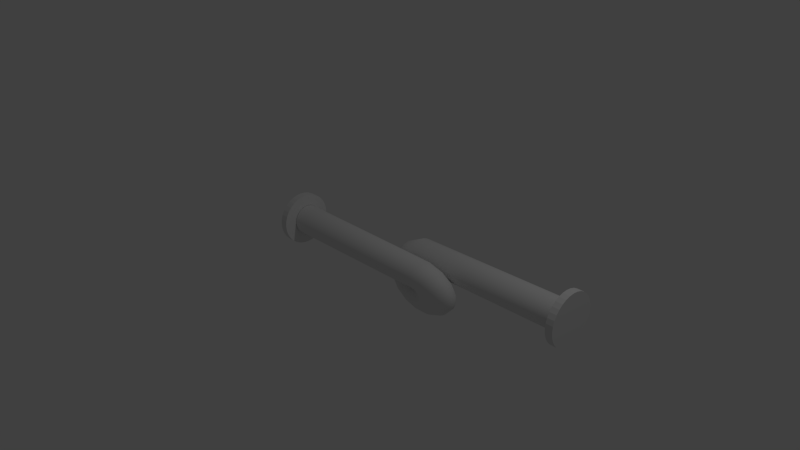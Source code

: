 # Source: twister2.blend  (saved by Blender 2.69.0; exported with 4.5.12 LTS)
import bpy
from mathutils import Matrix  # noqa: F401  (used for matrix-valued properties, if any)

bpy.ops.wm.read_factory_settings(use_empty=True)
scene = bpy.context.scene
scene.name = 'Scene'

# ---- collections
col_collection_1 = bpy.data.collections.new('Collection 1'); scene.collection.children.link(col_collection_1)

# ---- world
world_world = bpy.data.worlds.new('World'); scene.world = world_world
world_world.color = (0.05088, 0.05088, 0.05088)
world_world.use_sun_shadow = False
world_world.sun_shadow_jitter_overblur = 0.0
world_world.cycles.sampling_method = 'MANUAL'
world_world.cycles.sample_map_resolution = 256

# ---- cameras
cam_camera = bpy.data.cameras.new('Camera')
cam_camera.clip_end = 100.0
cam_camera.lens = 35.0
cam_camera.sensor_width = 32.0
cam_camera.sensor_height = 18.0
cam_camera.ortho_scale = 7.314
cam_camera.dof.focus_distance = 0.0
cam_camera.dof.aperture_fstop = 128.0

# ---- lights
light_lamp = bpy.data.lights.new('Lamp', 'POINT')
light_lamp.transmission_factor = 0.0
light_lamp.cutoff_distance = 30.0
light_lamp.energy = 100.0
light_lamp.shadow_buffer_clip_start = 1.001
light_lamp.shadow_soft_size = 0.1
light_lamp.shadow_maximum_resolution = 0.006
light_lamp.use_absolute_resolution = True
light_lamp.cycles.use_multiple_importance_sampling = False

# ---- meshes
me_cylinder_002 = bpy.data.meshes.new('Cylinder.002')
me_cylinder_002.from_pydata([(0.0, 1.0, -1.0), (0.0, 1.0, 1.0), (0.1951, 0.9808, -1.0), (0.1951, 0.9808, 1.0), (0.3827, 0.9239, -1.0), (0.3827, 0.9239, 1.0), (0.5556, 0.8315, -1.0), (0.5556, 0.8315, 1.0), (0.7071, 0.7071, -1.0), (0.7071, 0.7071, 1.0), (0.8315, 0.5556, -1.0), (0.8315, 0.5556, 1.0), (0.9239, 0.3827, -1.0), (0.9239, 0.3827, 1.0), (0.9808, 0.1951, -1.0), (0.9808, 0.1951, 1.0), (1.0, 7.55e-08, -1.0), (1.0, 7.55e-08, 1.0), (0.9808, -0.1951, -1.0), (0.9808, -0.1951, 1.0), (0.9239, -0.3827, -1.0), (0.9239, -0.3827, 1.0), (0.8315, -0.5556, -1.0), (0.8315, -0.5556, 1.0), (0.7071, -0.7071, -1.0), (0.7071, -0.7071, 1.0), (0.5556, -0.8315, -1.0), (0.5556, -0.8315, 1.0), (0.3827, -0.9239, -1.0), (0.3827, -0.9239, 1.0), (0.1951, -0.9808, -1.0), (0.1951, -0.9808, 1.0), (-3.258e-07, -1.0, -1.0), (-3.258e-07, -1.0, 1.0), (-0.1951, -0.9808, -1.0), (-0.1951, -0.9808, 1.0), (-0.3827, -0.9239, -1.0), (-0.3827, -0.9239, 1.0), (-0.5556, -0.8315, -1.0), (-0.5556, -0.8315, 1.0), (-0.7071, -0.7071, -1.0), (-0.7071, -0.7071, 1.0), (-0.8315, -0.5556, -1.0), (-0.8315, -0.5556, 1.0), (-0.9239, -0.3827, -1.0), (-0.9239, -0.3827, 1.0), (-0.9808, -0.1951, -1.0), (-0.9808, -0.1951, 1.0), (-1.0, 9.656e-07, -1.0), (-1.0, 9.656e-07, 1.0), (-0.9808, 0.1951, -1.0), (-0.9808, 0.1951, 1.0), (-0.9239, 0.3827, -1.0), (-0.9239, 0.3827, 1.0), (-0.8315, 0.5556, -1.0), (-0.8315, 0.5556, 1.0), (-0.7071, 0.7071, -1.0), (-0.7071, 0.7071, 1.0), (-0.5556, 0.8315, -1.0), (-0.5556, 0.8315, 1.0), (-0.3827, 0.9239, -1.0), (-0.3827, 0.9239, 1.0), (-0.1951, 0.9808, -1.0), (-0.1951, 0.9808, 1.0)], [], [(0, 1, 3, 2), (2, 3, 5, 4), (4, 5, 7, 6), (6, 7, 9, 8), (8, 9, 11, 10), (10, 11, 13, 12), (12, 13, 15, 14), (14, 15, 17, 16), (16, 17, 19, 18), (18, 19, 21, 20), (20, 21, 23, 22), (22, 23, 25, 24), (24, 25, 27, 26), (26, 27, 29, 28), (28, 29, 31, 30), (30, 31, 33, 32), (32, 33, 35, 34), (34, 35, 37, 36), (36, 37, 39, 38), (38, 39, 41, 40), (40, 41, 43, 42), (42, 43, 45, 44), (44, 45, 47, 46), (46, 47, 49, 48), (48, 49, 51, 50), (50, 51, 53, 52), (52, 53, 55, 54), (54, 55, 57, 56), (56, 57, 59, 58), (58, 59, 61, 60), (3, 1, 63, 61, 59, 57, 55, 53, 51, 49, 47, 45, 43, 41, 39, 37, 35, 33, 31, 29, 27, 25, 23, 21, 19, 17, 15, 13, 11, 9, 7, 5), (62, 63, 1, 0), (60, 61, 63, 62), (0, 2, 4, 6, 8, 10, 12, 14, 16, 18, 20, 22, 24, 26, 28, 30, 32, 34, 36, 38, 40, 42, 44, 46, 48, 50, 52, 54, 56, 58, 60, 62)])
me_cylinder_002.use_remesh_preserve_volume = False
me_cylinder_002.use_remesh_preserve_attributes = False
me_cylinder_002.use_mirror_vertex_groups = False
me_cylinder_002.update()
me_circle_001 = bpy.data.meshes.new('Circle.001')
me_circle_001.from_pydata([(-0.03388, 0.7946, -6.547), (-0.229, 0.7754, -6.547), (-0.4166, 0.7185, -6.547), (-0.5895, 0.6261, -6.547), (-0.741, 0.5017, -6.547), (-0.8654, 0.3502, -6.547), (-0.9578, 0.1773, -6.547), (-1.015, -0.01027, -6.547), (-1.034, -0.2054, -6.547), (-1.015, -0.4005, -6.547), (-0.9578, -0.588, -6.547), (-0.8654, -0.7609, -6.547), (-0.741, -0.9125, -6.547), (-0.5895, -1.037, -6.547), (-0.4166, -1.129, -6.547), (-0.229, -1.186, -6.547), (-0.03388, -1.205, -6.547), (0.1612, -1.186, -6.547), (0.3488, -1.129, -6.547), (0.5217, -1.037, -6.547), (0.6732, -0.9125, -6.547), (0.7976, -0.7609, -6.547), (0.89, -0.588, -6.547), (0.9469, -0.4005, -6.547), (0.9661, -0.2054, -6.547), (0.9469, -0.01027, -6.547), (0.89, 0.1773, -6.547), (0.7976, 0.3502, -6.547), (0.6732, 0.5017, -6.547), (0.5217, 0.6261, -6.547), (0.3488, 0.7185, -6.547), (0.1612, 0.7754, -6.547), (0.03932, 0.9509, 0.5555), (-0.1409, 0.9317, 0.6302), (-0.3142, 0.8748, 0.7019), (-0.474, 0.7824, 0.7681), (-0.614, 0.658, 0.8261), (-0.7289, 0.5065, 0.8737), (-0.8142, 0.3336, 0.909), (-0.8668, 0.146, 0.9308), (-0.8846, -0.04912, 0.9382), (-0.8668, -0.2442, 0.9308), (-0.8142, -0.4318, 0.909), (-0.7289, -0.6047, 0.8737), (-0.614, -0.7562, 0.8261), (-0.474, -0.8806, 0.7681), (-0.3142, -0.973, 0.7019), (-0.1409, -1.03, 0.6302), (0.03932, -1.049, 0.5555), (0.2196, -1.03, 0.4808), (0.3929, -0.973, 0.409), (0.5526, -0.8806, 0.3429), (0.6926, -0.7562, 0.2849), (0.8075, -0.6047, 0.2373), (0.8929, -0.4318, 0.2019), (0.9454, -0.2442, 0.1802), (0.9632, -0.04911, 0.1728), (0.9454, 0.146, 0.1802), (0.8929, 0.3336, 0.2019), (0.8075, 0.5065, 0.2373), (0.6926, 0.658, 0.2849), (0.5526, 0.7824, 0.3429), (0.3929, 0.8748, 0.409), (0.2196, 0.9317, 0.4808), (0.2737, 1.107, 0.9301), (0.1358, 1.088, 1.068), (0.003139, 1.031, 1.201), (-0.1191, 0.9386, 1.323), (-0.2263, 0.8142, 1.43), (-0.3142, 0.6627, 1.518), (-0.3795, 0.4898, 1.583), (-0.4198, 0.3022, 1.624), (-0.4334, 0.1071, 1.637), (-0.4198, -0.08796, 1.624), (-0.3795, -0.2755, 1.583), (-0.3142, -0.4484, 1.518), (-0.2263, -0.6, 1.43), (-0.1191, -0.7243, 1.323), (0.003139, -0.8167, 1.201), (0.1358, -0.8737, 1.068), (0.2737, -0.8929, 0.9301), (0.4117, -0.8737, 0.7922), (0.5443, -0.8167, 0.6595), (0.6666, -0.7243, 0.5373), (0.7737, -0.6, 0.4301), (0.8617, -0.4484, 0.3422), (0.927, -0.2755, 0.2769), (0.9673, -0.08795, 0.2366), (0.9808, 0.1071, 0.223), (0.9673, 0.3022, 0.2366), (0.927, 0.4898, 0.2769), (0.8617, 0.6627, 0.3422), (0.7737, 0.8142, 0.4301), (0.6666, 0.9386, 0.5373), (0.5443, 1.031, 0.6596), (0.4117, 1.088, 0.7922), (0.6337, 1.263, 1.187), (0.559, 1.244, 1.367), (0.4872, 1.187, 1.54), (0.4211, 1.095, 1.7), (0.3631, 0.9705, 1.84), (0.3155, 0.819, 1.955), (0.2801, 0.6461, 2.04), (0.2584, 0.4585, 2.093), (0.251, 0.2634, 2.11), (0.2584, 0.06829, 2.093), (0.2801, -0.1193, 2.04), (0.3155, -0.2922, 1.955), (0.3631, -0.4437, 1.84), (0.4211, -0.5681, 1.7), (0.4872, -0.6605, 1.54), (0.559, -0.7174, 1.367), (0.6337, -0.7366, 1.187), (0.7083, -0.7174, 1.006), (0.7801, -0.6605, 0.833), (0.8463, -0.5681, 0.6733), (0.9043, -0.4437, 0.5333), (0.9519, -0.2922, 0.4184), (0.9872, -0.1193, 0.333), (1.009, 0.0683, 0.2804), (1.016, 0.2634, 0.2627), (1.009, 0.4585, 0.2804), (0.9872, 0.6461, 0.333), (0.9519, 0.819, 0.4184), (0.9043, 0.9705, 0.5333), (0.8463, 1.095, 0.6733), (0.7801, 1.187, 0.833), (0.7083, 1.244, 1.006), (1.064, 1.42, 1.286), (1.064, 1.4, 1.481), (1.064, 1.344, 1.668), (1.064, 1.251, 1.841), (1.064, 1.127, 1.993), (1.064, 0.9752, 2.117), (1.064, 0.8023, 2.21), (1.064, 0.6147, 2.267), (1.064, 0.4196, 2.286), (1.064, 0.2245, 2.267), (1.064, 0.03695, 2.21), (1.064, -0.1359, 2.117), (1.064, -0.2875, 1.993), (1.064, -0.4118, 1.841), (1.064, -0.5042, 1.668), (1.064, -0.5612, 1.481), (1.064, -0.5804, 1.286), (1.064, -0.5612, 1.091), (1.064, -0.5042, 0.9031), (1.064, -0.4118, 0.7302), (1.064, -0.2875, 0.5786), (1.064, -0.1359, 0.4543), (1.064, 0.03695, 0.3619), (1.064, 0.2245, 0.305), (1.064, 0.4196, 0.2857), (1.064, 0.6147, 0.305), (1.064, 0.8023, 0.3619), (1.064, 0.9752, 0.4543), (1.064, 1.127, 0.5786), (1.064, 1.251, 0.7302), (1.064, 1.344, 0.9031), (1.064, 1.4, 1.091), (1.5, 1.576, 1.213), (1.575, 1.557, 1.393), (1.647, 1.5, 1.566), (1.713, 1.407, 1.726), (1.771, 1.283, 1.866), (1.818, 1.131, 1.981), (1.854, 0.9586, 2.066), (1.876, 0.771, 2.119), (1.883, 0.5759, 2.136), (1.876, 0.3808, 2.119), (1.854, 0.1932, 2.066), (1.818, 0.02031, 1.981), (1.771, -0.1312, 1.866), (1.713, -0.2556, 1.726), (1.647, -0.348, 1.566), (1.575, -0.4049, 1.393), (1.5, -0.4241, 1.213), (1.426, -0.4049, 1.032), (1.354, -0.348, 0.859), (1.288, -0.2556, 0.6993), (1.23, -0.1312, 0.5593), (1.182, 0.02032, 0.4444), (1.147, 0.1932, 0.359), (1.125, 0.3808, 0.3064), (1.118, 0.5759, 0.2887), (1.125, 0.771, 0.3064), (1.147, 0.9586, 0.359), (1.182, 1.131, 0.4444), (1.23, 1.283, 0.5593), (1.288, 1.407, 0.6993), (1.354, 1.5, 0.859), (1.426, 1.557, 1.032), (1.875, 1.732, 0.9781), (2.013, 1.713, 1.116), (2.145, 1.656, 1.249), (2.268, 1.564, 1.371), (2.375, 1.439, 1.478), (2.463, 1.288, 1.566), (2.528, 1.115, 1.631), (2.568, 0.9272, 1.672), (2.582, 0.7321, 1.685), (2.568, 0.537, 1.672), (2.528, 0.3495, 1.631), (2.463, 0.1766, 1.566), (2.375, 0.02503, 1.478), (2.268, -0.09933, 1.371), (2.145, -0.1917, 1.249), (2.013, -0.2487, 1.116), (1.875, -0.2679, 0.9781), (1.737, -0.2487, 0.8402), (1.604, -0.1917, 0.7075), (1.482, -0.09933, 0.5853), (1.375, 0.02503, 0.4781), (1.287, 0.1766, 0.3902), (1.222, 0.3495, 0.3248), (1.181, 0.537, 0.2846), (1.168, 0.7321, 0.271), (1.181, 0.9272, 0.2846), (1.222, 1.115, 0.3248), (1.287, 1.288, 0.3902), (1.375, 1.439, 0.4781), (1.482, 1.564, 0.5853), (1.604, 1.656, 0.7075), (1.737, 1.713, 0.8402), (2.131, 1.888, 0.6182), (2.312, 1.869, 0.6928), (2.485, 1.812, 0.7646), (2.645, 1.72, 0.8308), (2.785, 1.595, 0.8888), (2.899, 1.444, 0.9364), (2.985, 1.271, 0.9717), (3.037, 1.083, 0.9935), (3.055, 0.8884, 1.001), (3.037, 0.6933, 0.9935), (2.985, 0.5057, 0.9717), (2.899, 0.3328, 0.9364), (2.785, 0.1813, 0.8888), (2.645, 0.05692, 0.8308), (2.485, -0.03549, 0.7646), (2.312, -0.0924, 0.6928), (2.131, -0.1116, 0.6182), (1.951, -0.0924, 0.5435), (1.778, -0.03549, 0.4717), (1.618, 0.05692, 0.4056), (1.478, 0.1813, 0.3476), (1.363, 0.3328, 0.3), (1.278, 0.5057, 0.2646), (1.225, 0.6933, 0.2428), (1.207, 0.8884, 0.2355), (1.225, 1.083, 0.2428), (1.278, 1.271, 0.2646), (1.363, 1.444, 0.3), (1.478, 1.595, 0.3476), (1.618, 1.72, 0.4056), (1.778, 1.812, 0.4717), (1.951, 1.869, 0.5435), (2.23, 2.045, 0.1875), (2.426, 2.025, 0.1875), (2.613, 1.969, 0.1875), (2.786, 1.876, 0.1875), (2.938, 1.752, 0.1875), (3.062, 1.6, 0.1875), (3.154, 1.427, 0.1875), (3.211, 1.24, 0.1875), (3.23, 1.045, 0.1875), (3.211, 0.8495, 0.1875), (3.154, 0.662, 0.1875), (3.062, 0.4891, 0.1875), (2.938, 0.3375, 0.1875), (2.786, 0.2132, 0.1875), (2.613, 0.1208, 0.1875), (2.426, 0.06385, 0.1875), (2.23, 0.04463, 0.1875), (2.035, 0.06385, 0.1875), (1.848, 0.1208, 0.1875), (1.675, 0.2132, 0.1875), (1.523, 0.3375, 0.1875), (1.399, 0.4891, 0.1875), (1.307, 0.662, 0.1875), (1.25, 0.8495, 0.1875), (1.23, 1.045, 0.1875), (1.25, 1.24, 0.1875), (1.307, 1.427, 0.1875), (1.399, 1.6, 0.1875), (1.523, 1.752, 0.1875), (1.675, 1.876, 0.1875), (1.848, 1.969, 0.1875), (2.035, 2.025, 0.1875), (2.157, 2.201, -0.2484), (2.337, 2.182, -0.323), (2.511, 2.125, -0.3948), (2.671, 2.032, -0.461), (2.811, 1.908, -0.519), (2.925, 1.756, -0.5665), (3.011, 1.584, -0.6019), (3.063, 1.396, -0.6237), (3.081, 1.201, -0.631), (3.063, 1.006, -0.6237), (3.011, 0.8182, -0.6019), (2.925, 0.6453, -0.5665), (2.811, 0.4938, -0.519), (2.671, 0.3694, -0.461), (2.511, 0.277, -0.3948), (2.337, 0.2201, -0.323), (2.157, 0.2009, -0.2484), (1.977, 0.2201, -0.1737), (1.804, 0.277, -0.1019), (1.644, 0.3694, -0.03575), (1.504, 0.4938, 0.02224), (1.389, 0.6453, 0.06984), (1.304, 0.8182, 0.1052), (1.251, 1.006, 0.127), (1.233, 1.201, 0.1343), (1.251, 1.396, 0.127), (1.304, 1.584, 0.1052), (1.389, 1.756, 0.06983), (1.504, 1.908, 0.02224), (1.644, 2.032, -0.03575), (1.804, 2.125, -0.1019), (1.977, 2.182, -0.1737), (1.923, 2.357, -0.623), (2.061, 2.338, -0.761), (2.193, 2.281, -0.8936), (2.316, 2.189, -1.016), (2.423, 2.064, -1.123), (2.511, 1.913, -1.211), (2.576, 1.74, -1.276), (2.616, 1.552, -1.317), (2.63, 1.357, -1.33), (2.616, 1.162, -1.317), (2.576, 0.9745, -1.276), (2.511, 0.8016, -1.211), (2.423, 0.65, -1.123), (2.316, 0.5257, -1.016), (2.193, 0.4333, -0.8936), (2.061, 0.3763, -0.761), (1.923, 0.3571, -0.623), (1.785, 0.3763, -0.4851), (1.652, 0.4333, -0.3524), (1.53, 0.5257, -0.2302), (1.423, 0.65, -0.123), (1.335, 0.8016, -0.03507), (1.27, 0.9745, 0.03027), (1.229, 1.162, 0.07051), (1.216, 1.357, 0.0841), (1.229, 1.552, 0.07051), (1.27, 1.74, 0.03027), (1.335, 1.913, -0.03507), (1.423, 2.064, -0.123), (1.53, 2.189, -0.2302), (1.652, 2.281, -0.3524), (1.785, 2.338, -0.4851), (1.563, 2.513, -0.8794), (1.638, 2.494, -1.06), (1.709, 2.437, -1.233), (1.775, 2.345, -1.393), (1.833, 2.22, -1.533), (1.881, 2.069, -1.648), (1.916, 1.896, -1.733), (1.938, 1.708, -1.786), (1.946, 1.513, -1.803), (1.938, 1.318, -1.786), (1.916, 1.131, -1.733), (1.881, 0.9578, -1.648), (1.833, 0.8063, -1.533), (1.775, 0.6819, -1.393), (1.709, 0.5895, -1.233), (1.638, 0.5326, -1.06), (1.563, 0.5134, -0.8794), (1.488, 0.5326, -0.6992), (1.416, 0.5895, -0.5259), (1.35, 0.6819, -0.3662), (1.292, 0.8063, -0.2262), (1.245, 0.9578, -0.1113), (1.209, 1.131, -0.02588), (1.188, 1.318, 0.02669), (1.18, 1.513, 0.04444), (1.188, 1.708, 0.02669), (1.209, 1.896, -0.02588), (1.245, 2.069, -0.1113), (1.292, 2.22, -0.2262), (1.35, 2.345, -0.3662), (1.416, 2.437, -0.5259), (1.488, 2.494, -0.6992), (1.132, 2.67, -0.9786), (1.132, 2.65, -1.174), (1.132, 2.594, -1.361), (1.132, 2.501, -1.534), (1.132, 2.377, -1.686), (1.132, 2.225, -1.81), (1.132, 2.052, -1.902), (1.132, 1.865, -1.959), (1.132, 1.67, -1.979), (1.132, 1.475, -1.959), (1.132, 1.287, -1.902), (1.132, 1.114, -1.81), (1.132, 0.9625, -1.686), (1.132, 0.8382, -1.534), (1.132, 0.7458, -1.361), (1.132, 0.6888, -1.174), (1.132, 0.6696, -0.9786), (1.132, 0.6888, -0.7835), (1.132, 0.7458, -0.5959), (1.132, 0.8382, -0.423), (1.132, 0.9625, -0.2715), (1.132, 1.114, -0.1471), (1.132, 1.287, -0.05472), (1.132, 1.475, 0.002189), (1.132, 1.67, 0.0214), (1.132, 1.865, 0.002189), (1.132, 2.052, -0.05472), (1.132, 2.225, -0.1471), (1.132, 2.377, -0.2715), (1.132, 2.501, -0.423), (1.132, 2.594, -0.5959), (1.132, 2.65, -0.7835), (0.6964, 2.826, -0.9054), (0.6217, 2.807, -1.086), (0.5499, 2.75, -1.259), (0.4838, 2.657, -1.419), (0.4258, 2.533, -1.559), (0.3782, 2.381, -1.674), (0.3428, 2.209, -1.759), (0.321, 2.021, -1.812), (0.3137, 1.826, -1.829), (0.321, 1.631, -1.812), (0.3428, 1.443, -1.759), (0.3782, 1.27, -1.674), (0.4258, 1.119, -1.559), (0.4838, 0.9944, -1.419), (0.5499, 0.902, -1.259), (0.6217, 0.8451, -1.086), (0.6964, 0.8259, -0.9054), (0.771, 0.8451, -0.7252), (0.8428, 0.902, -0.5518), (0.909, 0.9944, -0.3921), (0.967, 1.119, -0.2521), (1.015, 1.27, -0.1372), (1.05, 1.443, -0.05184), (1.072, 1.631, 0.0007323), (1.079, 1.826, 0.01848), (1.072, 2.021, 0.000732), (1.05, 2.209, -0.05184), (1.015, 2.381, -0.1372), (0.967, 2.533, -0.2521), (0.909, 2.657, -0.3921), (0.8428, 2.75, -0.5518), (0.771, 2.807, -0.7252), (0.3217, 2.982, -0.671), (0.1838, 2.963, -0.8089), (0.05111, 2.906, -0.9416), (-0.07114, 2.814, -1.064), (-0.1783, 2.689, -1.171), (-0.2662, 2.538, -1.259), (-0.3316, 2.365, -1.324), (-0.3718, 2.177, -1.364), (-0.3854, 1.982, -1.378), (-0.3718, 1.787, -1.364), (-0.3316, 1.599, -1.324), (-0.2662, 1.427, -1.259), (-0.1783, 1.275, -1.171), (-0.07114, 1.151, -1.064), (0.05111, 1.058, -0.9416), (0.1838, 1.001, -0.8089), (0.3217, 0.9821, -0.671), (0.4597, 1.001, -0.533), (0.5923, 1.058, -0.4004), (0.7146, 1.151, -0.2781), (0.8217, 1.275, -0.171), (0.9096, 1.427, -0.08304), (0.975, 1.599, -0.01769), (1.015, 1.787, 0.02254), (1.029, 1.982, 0.03613), (1.015, 2.177, 0.02254), (0.975, 2.365, -0.0177), (0.9096, 2.538, -0.08304), (0.8217, 2.689, -0.171), (0.7146, 2.814, -0.2781), (0.5923, 2.906, -0.4004), (0.4597, 2.963, -0.533), (0.06528, 3.138, -0.311), (-0.115, 3.119, -0.3857), (-0.2883, 3.062, -0.4575), (-0.448, 2.97, -0.5236), (-0.588, 2.845, -0.5816), (-0.7029, 2.694, -0.6292), (-0.7883, 2.521, -0.6646), (-0.8408, 2.333, -0.6864), (-0.8586, 2.138, -0.6937), (-0.8408, 1.943, -0.6864), (-0.7883, 1.756, -0.6646), (-0.7029, 1.583, -0.6292), (-0.588, 1.431, -0.5816), (-0.448, 1.307, -0.5236), (-0.2883, 1.215, -0.4575), (-0.115, 1.158, -0.3857), (0.06528, 1.138, -0.311), (0.2455, 1.158, -0.2364), (0.4188, 1.215, -0.1646), (0.5786, 1.307, -0.09842), (0.7186, 1.431, -0.04043), (0.8335, 1.583, 0.007162), (0.9188, 1.756, 0.04253), (0.9714, 1.943, 0.0643), (0.9892, 2.138, 0.07166), (0.9714, 2.333, 0.0643), (0.9188, 2.521, 0.04253), (0.8335, 2.694, 0.007161), (0.7186, 2.845, -0.04043), (0.5786, 2.97, -0.09842), (0.4188, 3.062, -0.1646), (0.2455, 3.119, -0.2364), (-0.03388, 3.295, 6.786), (-0.229, 3.275, 6.786), (-0.4166, 3.219, 6.786), (-0.5895, 3.126, 6.786), (-0.741, 3.002, 6.786), (-0.8654, 2.85, 6.786), (-0.9578, 2.677, 6.786), (-1.015, 2.49, 6.786), (-1.034, 2.295, 6.786), (-1.015, 2.1, 6.786), (-0.9578, 1.912, 6.786), (-0.8654, 1.739, 6.786), (-0.741, 1.588, 6.786), (-0.5895, 1.463, 6.786), (-0.4166, 1.371, 6.786), (-0.229, 1.314, 6.786), (-0.03388, 1.295, 6.786), (0.1612, 1.314, 6.786), (0.3488, 1.371, 6.786), (0.5217, 1.463, 6.786), (0.6732, 1.588, 6.786), (0.7976, 1.739, 6.786), (0.89, 1.912, 6.786), (0.9469, 2.1, 6.786), (0.9661, 2.295, 6.786), (0.9469, 2.49, 6.786), (0.89, 2.677, 6.786), (0.7976, 2.85, 6.786), (0.6732, 3.002, 6.786), (0.5217, 3.126, 6.786), (0.3488, 3.219, 6.786), (0.1612, 3.275, 6.786)], [], [(1, 0, 32, 33), (33, 32, 64, 65), (65, 64, 96, 97), (97, 96, 128, 129), (129, 128, 160, 161), (161, 160, 192, 193), (193, 192, 224, 225), (225, 224, 256, 257), (257, 256, 288, 289), (289, 288, 320, 321), (321, 320, 352, 353), (353, 352, 384, 385), (385, 384, 416, 417), (417, 416, 448, 449), (449, 448, 480, 481), (481, 480, 512, 513), (2, 1, 33, 34), (34, 33, 65, 66), (66, 65, 97, 98), (98, 97, 129, 130), (130, 129, 161, 162), (162, 161, 193, 194), (194, 193, 225, 226), (226, 225, 257, 258), (258, 257, 289, 290), (290, 289, 321, 322), (322, 321, 353, 354), (354, 353, 385, 386), (386, 385, 417, 418), (418, 417, 449, 450), (450, 449, 481, 482), (482, 481, 513, 514), (3, 2, 34, 35), (35, 34, 66, 67), (67, 66, 98, 99), (99, 98, 130, 131), (131, 130, 162, 163), (163, 162, 194, 195), (195, 194, 226, 227), (227, 226, 258, 259), (259, 258, 290, 291), (291, 290, 322, 323), (323, 322, 354, 355), (355, 354, 386, 387), (387, 386, 418, 419), (419, 418, 450, 451), (451, 450, 482, 483), (483, 482, 514, 515), (4, 3, 35, 36), (36, 35, 67, 68), (68, 67, 99, 100), (100, 99, 131, 132), (132, 131, 163, 164), (164, 163, 195, 196), (196, 195, 227, 228), (228, 227, 259, 260), (260, 259, 291, 292), (292, 291, 323, 324), (324, 323, 355, 356), (356, 355, 387, 388), (388, 387, 419, 420), (420, 419, 451, 452), (452, 451, 483, 484), (484, 483, 515, 516), (5, 4, 36, 37), (37, 36, 68, 69), (69, 68, 100, 101), (101, 100, 132, 133), (133, 132, 164, 165), (165, 164, 196, 197), (197, 196, 228, 229), (229, 228, 260, 261), (261, 260, 292, 293), (293, 292, 324, 325), (325, 324, 356, 357), (357, 356, 388, 389), (389, 388, 420, 421), (421, 420, 452, 453), (453, 452, 484, 485), (485, 484, 516, 517), (6, 5, 37, 38), (38, 37, 69, 70), (70, 69, 101, 102), (102, 101, 133, 134), (134, 133, 165, 166), (166, 165, 197, 198), (198, 197, 229, 230), (230, 229, 261, 262), (262, 261, 293, 294), (294, 293, 325, 326), (326, 325, 357, 358), (358, 357, 389, 390), (390, 389, 421, 422), (422, 421, 453, 454), (454, 453, 485, 486), (486, 485, 517, 518), (7, 6, 38, 39), (39, 38, 70, 71), (71, 70, 102, 103), (103, 102, 134, 135), (135, 134, 166, 167), (167, 166, 198, 199), (199, 198, 230, 231), (231, 230, 262, 263), (263, 262, 294, 295), (295, 294, 326, 327), (327, 326, 358, 359), (359, 358, 390, 391), (391, 390, 422, 423), (423, 422, 454, 455), (455, 454, 486, 487), (487, 486, 518, 519), (8, 7, 39, 40), (40, 39, 71, 72), (72, 71, 103, 104), (104, 103, 135, 136), (136, 135, 167, 168), (168, 167, 199, 200), (200, 199, 231, 232), (232, 231, 263, 264), (264, 263, 295, 296), (296, 295, 327, 328), (328, 327, 359, 360), (360, 359, 391, 392), (392, 391, 423, 424), (424, 423, 455, 456), (456, 455, 487, 488), (488, 487, 519, 520), (9, 8, 40, 41), (41, 40, 72, 73), (73, 72, 104, 105), (105, 104, 136, 137), (137, 136, 168, 169), (169, 168, 200, 201), (201, 200, 232, 233), (233, 232, 264, 265), (265, 264, 296, 297), (297, 296, 328, 329), (329, 328, 360, 361), (361, 360, 392, 393), (393, 392, 424, 425), (425, 424, 456, 457), (457, 456, 488, 489), (489, 488, 520, 521), (10, 9, 41, 42), (42, 41, 73, 74), (74, 73, 105, 106), (106, 105, 137, 138), (138, 137, 169, 170), (170, 169, 201, 202), (202, 201, 233, 234), (234, 233, 265, 266), (266, 265, 297, 298), (298, 297, 329, 330), (330, 329, 361, 362), (362, 361, 393, 394), (394, 393, 425, 426), (426, 425, 457, 458), (458, 457, 489, 490), (490, 489, 521, 522), (11, 10, 42, 43), (43, 42, 74, 75), (75, 74, 106, 107), (107, 106, 138, 139), (139, 138, 170, 171), (171, 170, 202, 203), (203, 202, 234, 235), (235, 234, 266, 267), (267, 266, 298, 299), (299, 298, 330, 331), (331, 330, 362, 363), (363, 362, 394, 395), (395, 394, 426, 427), (427, 426, 458, 459), (459, 458, 490, 491), (491, 490, 522, 523), (12, 11, 43, 44), (44, 43, 75, 76), (76, 75, 107, 108), (108, 107, 139, 140), (140, 139, 171, 172), (172, 171, 203, 204), (204, 203, 235, 236), (236, 235, 267, 268), (268, 267, 299, 300), (300, 299, 331, 332), (332, 331, 363, 364), (364, 363, 395, 396), (396, 395, 427, 428), (428, 427, 459, 460), (460, 459, 491, 492), (492, 491, 523, 524), (13, 12, 44, 45), (45, 44, 76, 77), (77, 76, 108, 109), (109, 108, 140, 141), (141, 140, 172, 173), (173, 172, 204, 205), (205, 204, 236, 237), (237, 236, 268, 269), (269, 268, 300, 301), (301, 300, 332, 333), (333, 332, 364, 365), (365, 364, 396, 397), (397, 396, 428, 429), (429, 428, 460, 461), (461, 460, 492, 493), (493, 492, 524, 525), (14, 13, 45, 46), (46, 45, 77, 78), (78, 77, 109, 110), (110, 109, 141, 142), (142, 141, 173, 174), (174, 173, 205, 206), (206, 205, 237, 238), (238, 237, 269, 270), (270, 269, 301, 302), (302, 301, 333, 334), (334, 333, 365, 366), (366, 365, 397, 398), (398, 397, 429, 430), (430, 429, 461, 462), (462, 461, 493, 494), (494, 493, 525, 526), (15, 14, 46, 47), (47, 46, 78, 79), (79, 78, 110, 111), (111, 110, 142, 143), (143, 142, 174, 175), (175, 174, 206, 207), (207, 206, 238, 239), (239, 238, 270, 271), (271, 270, 302, 303), (303, 302, 334, 335), (335, 334, 366, 367), (367, 366, 398, 399), (399, 398, 430, 431), (431, 430, 462, 463), (463, 462, 494, 495), (495, 494, 526, 527), (16, 15, 47, 48), (48, 47, 79, 80), (80, 79, 111, 112), (112, 111, 143, 144), (144, 143, 175, 176), (176, 175, 207, 208), (208, 207, 239, 240), (240, 239, 271, 272), (272, 271, 303, 304), (304, 303, 335, 336), (336, 335, 367, 368), (368, 367, 399, 400), (400, 399, 431, 432), (432, 431, 463, 464), (464, 463, 495, 496), (496, 495, 527, 528), (17, 16, 48, 49), (49, 48, 80, 81), (81, 80, 112, 113), (113, 112, 144, 145), (145, 144, 176, 177), (177, 176, 208, 209), (209, 208, 240, 241), (241, 240, 272, 273), (273, 272, 304, 305), (305, 304, 336, 337), (337, 336, 368, 369), (369, 368, 400, 401), (401, 400, 432, 433), (433, 432, 464, 465), (465, 464, 496, 497), (497, 496, 528, 529), (18, 17, 49, 50), (50, 49, 81, 82), (82, 81, 113, 114), (114, 113, 145, 146), (146, 145, 177, 178), (178, 177, 209, 210), (210, 209, 241, 242), (242, 241, 273, 274), (274, 273, 305, 306), (306, 305, 337, 338), (338, 337, 369, 370), (370, 369, 401, 402), (402, 401, 433, 434), (434, 433, 465, 466), (466, 465, 497, 498), (498, 497, 529, 530), (19, 18, 50, 51), (51, 50, 82, 83), (83, 82, 114, 115), (115, 114, 146, 147), (147, 146, 178, 179), (179, 178, 210, 211), (211, 210, 242, 243), (243, 242, 274, 275), (275, 274, 306, 307), (307, 306, 338, 339), (339, 338, 370, 371), (371, 370, 402, 403), (403, 402, 434, 435), (435, 434, 466, 467), (467, 466, 498, 499), (499, 498, 530, 531), (20, 19, 51, 52), (52, 51, 83, 84), (84, 83, 115, 116), (116, 115, 147, 148), (148, 147, 179, 180), (180, 179, 211, 212), (212, 211, 243, 244), (244, 243, 275, 276), (276, 275, 307, 308), (308, 307, 339, 340), (340, 339, 371, 372), (372, 371, 403, 404), (404, 403, 435, 436), (436, 435, 467, 468), (468, 467, 499, 500), (500, 499, 531, 532), (21, 20, 52, 53), (53, 52, 84, 85), (85, 84, 116, 117), (117, 116, 148, 149), (149, 148, 180, 181), (181, 180, 212, 213), (213, 212, 244, 245), (245, 244, 276, 277), (277, 276, 308, 309), (309, 308, 340, 341), (341, 340, 372, 373), (373, 372, 404, 405), (405, 404, 436, 437), (437, 436, 468, 469), (469, 468, 500, 501), (501, 500, 532, 533), (22, 21, 53, 54), (54, 53, 85, 86), (86, 85, 117, 118), (118, 117, 149, 150), (150, 149, 181, 182), (182, 181, 213, 214), (214, 213, 245, 246), (246, 245, 277, 278), (278, 277, 309, 310), (310, 309, 341, 342), (342, 341, 373, 374), (374, 373, 405, 406), (406, 405, 437, 438), (438, 437, 469, 470), (470, 469, 501, 502), (502, 501, 533, 534), (23, 22, 54, 55), (55, 54, 86, 87), (87, 86, 118, 119), (119, 118, 150, 151), (151, 150, 182, 183), (183, 182, 214, 215), (215, 214, 246, 247), (247, 246, 278, 279), (279, 278, 310, 311), (311, 310, 342, 343), (343, 342, 374, 375), (375, 374, 406, 407), (407, 406, 438, 439), (439, 438, 470, 471), (471, 470, 502, 503), (503, 502, 534, 535), (24, 23, 55, 56), (56, 55, 87, 88), (88, 87, 119, 120), (120, 119, 151, 152), (152, 151, 183, 184), (184, 183, 215, 216), (216, 215, 247, 248), (248, 247, 279, 280), (280, 279, 311, 312), (312, 311, 343, 344), (344, 343, 375, 376), (376, 375, 407, 408), (408, 407, 439, 440), (440, 439, 471, 472), (472, 471, 503, 504), (504, 503, 535, 536), (25, 24, 56, 57), (57, 56, 88, 89), (89, 88, 120, 121), (121, 120, 152, 153), (153, 152, 184, 185), (185, 184, 216, 217), (217, 216, 248, 249), (249, 248, 280, 281), (281, 280, 312, 313), (313, 312, 344, 345), (345, 344, 376, 377), (377, 376, 408, 409), (409, 408, 440, 441), (441, 440, 472, 473), (473, 472, 504, 505), (505, 504, 536, 537), (26, 25, 57, 58), (58, 57, 89, 90), (90, 89, 121, 122), (122, 121, 153, 154), (154, 153, 185, 186), (186, 185, 217, 218), (218, 217, 249, 250), (250, 249, 281, 282), (282, 281, 313, 314), (314, 313, 345, 346), (346, 345, 377, 378), (378, 377, 409, 410), (410, 409, 441, 442), (442, 441, 473, 474), (474, 473, 505, 506), (506, 505, 537, 538), (27, 26, 58, 59), (59, 58, 90, 91), (91, 90, 122, 123), (123, 122, 154, 155), (155, 154, 186, 187), (187, 186, 218, 219), (219, 218, 250, 251), (251, 250, 282, 283), (283, 282, 314, 315), (315, 314, 346, 347), (347, 346, 378, 379), (379, 378, 410, 411), (411, 410, 442, 443), (443, 442, 474, 475), (475, 474, 506, 507), (507, 506, 538, 539), (28, 27, 59, 60), (60, 59, 91, 92), (92, 91, 123, 124), (124, 123, 155, 156), (156, 155, 187, 188), (188, 187, 219, 220), (220, 219, 251, 252), (252, 251, 283, 284), (284, 283, 315, 316), (316, 315, 347, 348), (348, 347, 379, 380), (380, 379, 411, 412), (412, 411, 443, 444), (444, 443, 475, 476), (476, 475, 507, 508), (508, 507, 539, 540), (29, 28, 60, 61), (61, 60, 92, 93), (93, 92, 124, 125), (125, 124, 156, 157), (157, 156, 188, 189), (189, 188, 220, 221), (221, 220, 252, 253), (253, 252, 284, 285), (285, 284, 316, 317), (317, 316, 348, 349), (349, 348, 380, 381), (381, 380, 412, 413), (413, 412, 444, 445), (445, 444, 476, 477), (477, 476, 508, 509), (509, 508, 540, 541), (30, 29, 61, 62), (62, 61, 93, 94), (94, 93, 125, 126), (126, 125, 157, 158), (158, 157, 189, 190), (190, 189, 221, 222), (222, 221, 253, 254), (254, 253, 285, 286), (286, 285, 317, 318), (318, 317, 349, 350), (350, 349, 381, 382), (382, 381, 413, 414), (414, 413, 445, 446), (446, 445, 477, 478), (478, 477, 509, 510), (510, 509, 541, 542), (31, 30, 62, 63), (63, 62, 94, 95), (95, 94, 126, 127), (127, 126, 158, 159), (159, 158, 190, 191), (191, 190, 222, 223), (223, 222, 254, 255), (255, 254, 286, 287), (287, 286, 318, 319), (319, 318, 350, 351), (351, 350, 382, 383), (383, 382, 414, 415), (415, 414, 446, 447), (447, 446, 478, 479), (479, 478, 510, 511), (511, 510, 542, 543), (0, 31, 63, 32), (32, 63, 95, 64), (64, 95, 127, 96), (96, 127, 159, 128), (128, 159, 191, 160), (160, 191, 223, 192), (192, 223, 255, 224), (224, 255, 287, 256), (256, 287, 319, 288), (288, 319, 351, 320), (320, 351, 383, 352), (352, 383, 415, 384), (384, 415, 447, 416), (416, 447, 479, 448), (448, 479, 511, 480), (480, 511, 543, 512)])
me_circle_001.polygons.foreach_set('use_smooth', [True] * 512)
me_circle_001.use_remesh_preserve_volume = False
me_circle_001.use_remesh_preserve_attributes = False
me_circle_001.use_mirror_vertex_groups = False
me_circle_001.update()
me_cylinder_003 = bpy.data.meshes.new('Cylinder.003')
me_cylinder_003.from_pydata([(0.0, 1.0, -1.0), (0.0, 1.0, 1.0), (0.1951, 0.9808, -1.0), (0.1951, 0.9808, 1.0), (0.3827, 0.9239, -1.0), (0.3827, 0.9239, 1.0), (0.5556, 0.8315, -1.0), (0.5556, 0.8315, 1.0), (0.7071, 0.7071, -1.0), (0.7071, 0.7071, 1.0), (0.8315, 0.5556, -1.0), (0.8315, 0.5556, 1.0), (0.9239, 0.3827, -1.0), (0.9239, 0.3827, 1.0), (0.9808, 0.1951, -1.0), (0.9808, 0.1951, 1.0), (1.0, 7.55e-08, -1.0), (1.0, 7.55e-08, 1.0), (0.9808, -0.1951, -1.0), (0.9808, -0.1951, 1.0), (0.9239, -0.3827, -1.0), (0.9239, -0.3827, 1.0), (0.8315, -0.5556, -1.0), (0.8315, -0.5556, 1.0), (0.7071, -0.7071, -1.0), (0.7071, -0.7071, 1.0), (0.5556, -0.8315, -1.0), (0.5556, -0.8315, 1.0), (0.3827, -0.9239, -1.0), (0.3827, -0.9239, 1.0), (0.1951, -0.9808, -1.0), (0.1951, -0.9808, 1.0), (-3.258e-07, -1.0, -1.0), (-3.258e-07, -1.0, 1.0), (-0.1951, -0.9808, -1.0), (-0.1951, -0.9808, 1.0), (-0.3827, -0.9239, -1.0), (-0.3827, -0.9239, 1.0), (-0.5556, -0.8315, -1.0), (-0.5556, -0.8315, 1.0), (-0.7071, -0.7071, -1.0), (-0.7071, -0.7071, 1.0), (-0.8315, -0.5556, -1.0), (-0.8315, -0.5556, 1.0), (-0.9239, -0.3827, -1.0), (-0.9239, -0.3827, 1.0), (-0.9808, -0.1951, -1.0), (-0.9808, -0.1951, 1.0), (-1.0, 9.656e-07, -1.0), (-1.0, 9.656e-07, 1.0), (-0.9808, 0.1951, -1.0), (-0.9808, 0.1951, 1.0), (-0.9239, 0.3827, -1.0), (-0.9239, 0.3827, 1.0), (-0.8315, 0.5556, -1.0), (-0.8315, 0.5556, 1.0), (-0.7071, 0.7071, -1.0), (-0.7071, 0.7071, 1.0), (-0.5556, 0.8315, -1.0), (-0.5556, 0.8315, 1.0), (-0.3827, 0.9239, -1.0), (-0.3827, 0.9239, 1.0), (-0.1951, 0.9808, -1.0), (-0.1951, 0.9808, 1.0)], [], [(0, 1, 3, 2), (2, 3, 5, 4), (4, 5, 7, 6), (6, 7, 9, 8), (8, 9, 11, 10), (10, 11, 13, 12), (12, 13, 15, 14), (14, 15, 17, 16), (16, 17, 19, 18), (18, 19, 21, 20), (20, 21, 23, 22), (22, 23, 25, 24), (24, 25, 27, 26), (26, 27, 29, 28), (28, 29, 31, 30), (30, 31, 33, 32), (32, 33, 35, 34), (34, 35, 37, 36), (36, 37, 39, 38), (38, 39, 41, 40), (40, 41, 43, 42), (42, 43, 45, 44), (44, 45, 47, 46), (46, 47, 49, 48), (48, 49, 51, 50), (50, 51, 53, 52), (52, 53, 55, 54), (54, 55, 57, 56), (56, 57, 59, 58), (58, 59, 61, 60), (3, 1, 63, 61, 59, 57, 55, 53, 51, 49, 47, 45, 43, 41, 39, 37, 35, 33, 31, 29, 27, 25, 23, 21, 19, 17, 15, 13, 11, 9, 7, 5), (62, 63, 1, 0), (60, 61, 63, 62), (0, 2, 4, 6, 8, 10, 12, 14, 16, 18, 20, 22, 24, 26, 28, 30, 32, 34, 36, 38, 40, 42, 44, 46, 48, 50, 52, 54, 56, 58, 60, 62)])
me_cylinder_003.use_remesh_preserve_volume = False
me_cylinder_003.use_remesh_preserve_attributes = False
me_cylinder_003.use_mirror_vertex_groups = False
me_cylinder_003.update()

# ---- objects
ob_cylinder = bpy.data.objects.new('Cylinder', me_cylinder_002)
ob_lamp = bpy.data.objects.new('Lamp', light_lamp)
ob_camera = bpy.data.objects.new('Camera', cam_camera)
ob_circle = bpy.data.objects.new('Circle', me_circle_001)
ob_cylinder_001 = bpy.data.objects.new('Cylinder.001', me_cylinder_003)

# ---- transforms, parenting, visibility, modifiers, constraints
ob_cylinder.location = (-1.404, -0.03285, 0.04643)
ob_cylinder.rotation_euler = (0.0, 1.571, 0.0)
ob_cylinder.scale = (0.35, 0.35, 0.05)
ob_cylinder.lineart.crease_threshold = 0.0
ob_lamp.location = (4.076, 1.005, 5.904)
ob_lamp.rotation_euler = (0.6503, 0.05522, 1.866)
ob_lamp.lock_rotations_4d = False
ob_lamp.empty_display_type = 'ARROWS'
ob_lamp.color = (0.0, 0.0, 0.0, 0.0)
ob_lamp.lineart.crease_threshold = 0.0
ob_camera.location = (7.481, -6.508, 5.344)
ob_camera.rotation_euler = (1.109, 0.01082, 0.8149)
ob_camera.lock_rotations_4d = False
ob_camera.empty_display_type = 'ARROWS'
ob_camera.color = (0.0, 0.0, 0.0, 0.0)
ob_camera.display_type = 'WIRE'
ob_camera.lineart.crease_threshold = 0.0
ob_circle.location = (0.6141, 0.02671, 0.0318)
ob_circle.rotation_euler = (0.0, 1.571, 0.0)
ob_circle.scale = (0.2, 0.2, 0.3)
ob_circle.lineart.crease_threshold = 0.0
ob_cylinder_001.location = (2.706, 0.491, 0.0383)
ob_cylinder_001.rotation_euler = (0.0, 1.571, 0.0)
ob_cylinder_001.scale = (0.35, 0.35, 0.05)
ob_cylinder_001.lineart.crease_threshold = 0.0

# ---- collection membership
col_collection_1.objects.link(ob_cylinder)
col_collection_1.objects.link(ob_lamp)
col_collection_1.objects.link(ob_camera)
col_collection_1.objects.link(ob_circle)
col_collection_1.objects.link(ob_cylinder_001)

# ---- scene / render settings (as saved in the file)
scene.camera = ob_camera
scene.frame_start = 1; scene.frame_end = 250; scene.frame_set(1)
scene.render.engine = 'BLENDER_EEVEE_NEXT'
scene.render.image_settings.compression = 90
scene.render.resolution_percentage = 50
scene.render.dither_intensity = 0.0
scene.cycles.use_denoising = False
scene.cycles.samples = 10
scene.cycles.sampling_pattern = 'TABULATED_SOBOL'
scene.cycles.light_sampling_threshold = 0.0
scene.cycles.use_adaptive_sampling = False
scene.cycles.use_light_tree = False
scene.cycles.blur_glossy = 0.0
scene.cycles.volume_bounces = 1
scene.cycles.pixel_filter_type = 'GAUSSIAN'
scene.cycles.sample_clamp_indirect = 0.0
scene.view_settings.view_transform = 'Standard'
bpy.context.view_layer.update()
